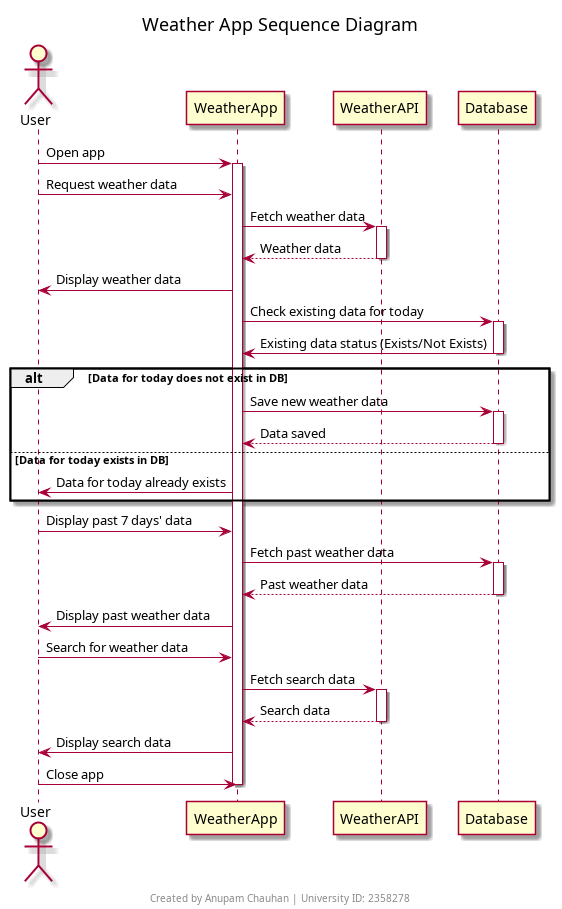

The diagram above was rendered by PlantUML. Its source (embedded in the PNG):
@startuml
title Weather App Sequence Diagram
footer Created by Anupam Chauhan | University ID: 2358278

actor User
participant WeatherApp
participant WeatherAPI
participant Database

User -> WeatherApp: Open app
activate WeatherApp

User -> WeatherApp: Request weather data
WeatherApp -> WeatherAPI: Fetch weather data
activate WeatherAPI
WeatherAPI --> WeatherApp: Weather data
deactivate WeatherAPI

WeatherApp -> User: Display weather data

WeatherApp -> Database: Check existing data for today
activate Database
Database -> WeatherApp: Existing data status (Exists/Not Exists)
deactivate Database

alt Data for today does not exist in DB
    WeatherApp -> Database: Save new weather data
    activate Database
    Database --> WeatherApp: Data saved
    deactivate Database
else Data for today exists in DB
    WeatherApp -> User: Data for today already exists
end

User -> WeatherApp: Display past 7 days' data
WeatherApp -> Database: Fetch past weather data
activate Database
Database --> WeatherApp: Past weather data
deactivate Database

WeatherApp -> User: Display past weather data

User -> WeatherApp: Search for weather data
WeatherApp -> WeatherAPI: Fetch search data
activate WeatherAPI
WeatherAPI --> WeatherApp: Search data
deactivate WeatherAPI

WeatherApp -> User: Display search data

User -> WeatherApp: Close app
deactivate WeatherApp
@enduml